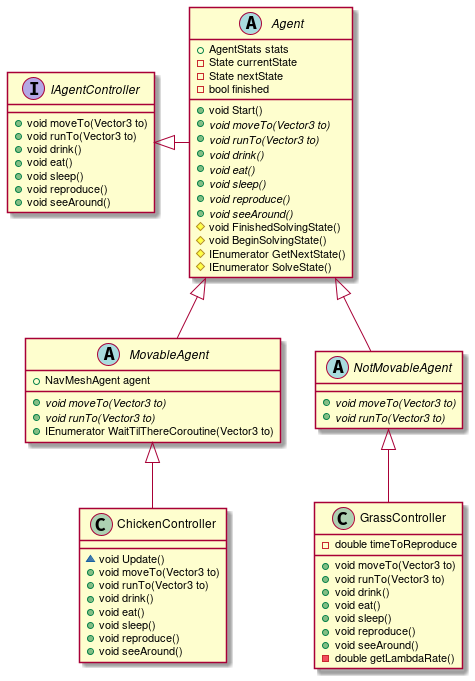

The diagram above was rendered by PlantUML. Its source (embedded in the PNG):
@startuml
Agent <|-- MovableAgent
Agent <|-- NotMovableAgent
MovableAgent <|-- ChickenController
NotMovableAgent <|-- GrassController
IAgentController <|- Agent

'MonoBehaviour <|-- Agent

interface IAgentController {
+void moveTo(Vector3 to)
+void runTo(Vector3 to)
+void drink()
+void eat()
+void sleep()
+void reproduce() 
+void seeAround() 
}

abstract class Agent {
+AgentStats stats
-State currentState
-State nextState
-bool finished
+void Start()
+{abstract} void moveTo(Vector3 to)
+{abstract} void runTo(Vector3 to)
+{abstract} void drink()
+{abstract} void eat()
+{abstract} void sleep()
+{abstract} void reproduce() 
+{abstract} void seeAround() 
#void FinishedSolvingState()
#void BeginSolvingState()
#IEnumerator GetNextState()
#IEnumerator SolveState()
}

abstract class MovableAgent {
+NavMeshAgent agent
+{abstract} void moveTo(Vector3 to)
+{abstract} void runTo(Vector3 to)
+IEnumerator WaitTilThereCoroutine(Vector3 to)
}

abstract class NotMovableAgent {
+{abstract} void moveTo(Vector3 to)
+{abstract} void runTo(Vector3 to)
}

class ChickenController {
~void Update()
+void moveTo(Vector3 to)
+void runTo(Vector3 to)
+void drink()
+void eat()
+void sleep()
+void reproduce() 
+void seeAround() 
}

class GrassController {
-double timeToReproduce
+void moveTo(Vector3 to)
+void runTo(Vector3 to)
+void drink()
+void eat()
+void sleep()
+void reproduce() 
+void seeAround() 
-double getLambdaRate()
}

@enduml